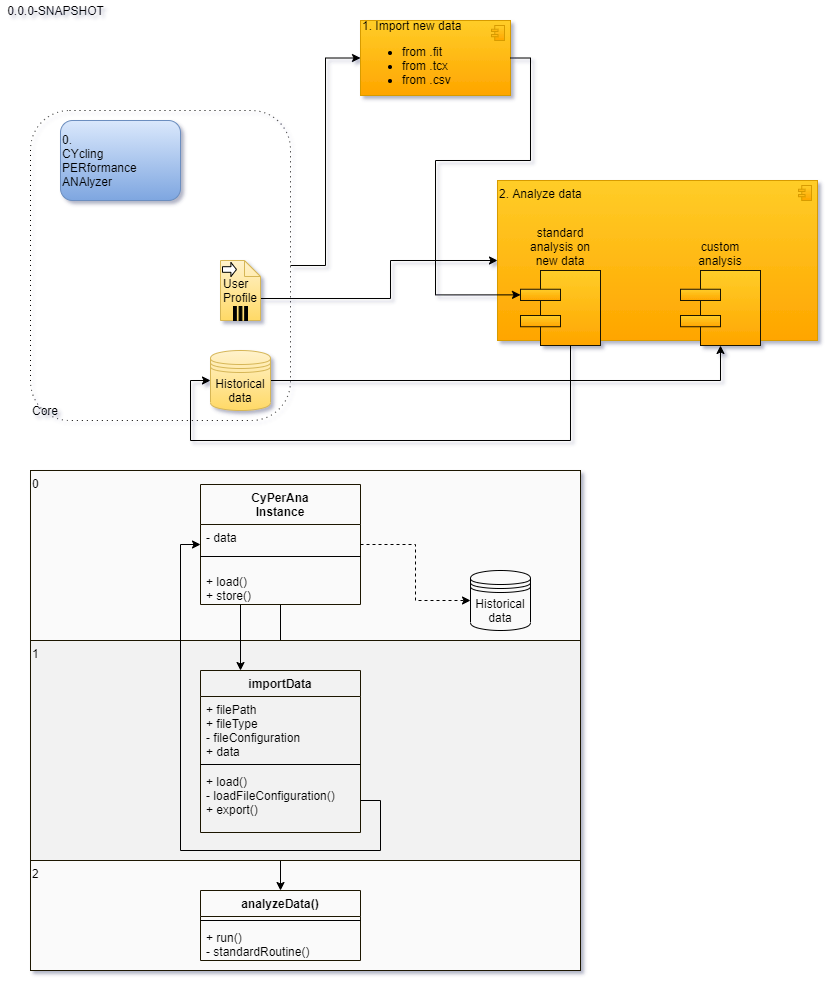

The diagram above was exported from draw.io. Its source (the exported page's mxGraphModel, read from the mxfile embedded in the PNG):
<mxGraphModel dx="1086" dy="806" grid="1" gridSize="10" guides="1" tooltips="1" connect="1" arrows="1" fold="1" page="1" pageScale="1" pageWidth="827" pageHeight="1169" math="0" shadow="0">
  <root>
    <mxCell id="0" />
    <mxCell id="1" parent="0" />
    <mxCell id="Nv6a-7eLcbqfHbxNfvqf-52" value="0" style="whiteSpace=wrap;html=1;strokeColor=#1C1400;align=left;fillColor=#FAFAFA;verticalAlign=top;" parent="1" vertex="1">
      <mxGeometry x="30" y="470" width="550" height="170" as="geometry" />
    </mxCell>
    <mxCell id="Nv6a-7eLcbqfHbxNfvqf-44" value="2" style="whiteSpace=wrap;html=1;strokeColor=#1C1400;align=left;fillColor=#FAFAFA;verticalAlign=top;" parent="1" vertex="1">
      <mxGeometry x="30" y="860" width="550" height="110" as="geometry" />
    </mxCell>
    <mxCell id="Nv6a-7eLcbqfHbxNfvqf-23" style="edgeStyle=orthogonalEdgeStyle;rounded=0;orthogonalLoop=1;jettySize=auto;html=1;entryX=0;entryY=0.5;entryDx=0;entryDy=0;entryPerimeter=0;" parent="1" source="Nv6a-7eLcbqfHbxNfvqf-14" target="Nv6a-7eLcbqfHbxNfvqf-22" edge="1">
      <mxGeometry relative="1" as="geometry" />
    </mxCell>
    <mxCell id="Nv6a-7eLcbqfHbxNfvqf-14" value="Core" style="shape=ext;rounded=1;html=1;whiteSpace=wrap;dashed=1;dashPattern=1 4;fillColor=none;align=left;container=0;direction=center;labelPosition=center;verticalLabelPosition=middle;verticalAlign=bottom;" parent="1" vertex="1">
      <mxGeometry x="30" y="110" width="260" height="310" as="geometry">
        <mxRectangle x="40" y="250" width="100" height="30" as="alternateBounds" />
      </mxGeometry>
    </mxCell>
    <mxCell id="Nv6a-7eLcbqfHbxNfvqf-8" value="0.&lt;br&gt;CYcling&lt;br&gt;PERformance&lt;br&gt;ANAlyzer" style="shape=ext;rounded=1;html=1;whiteSpace=wrap;fillColor=#dae8fc;align=left;strokeColor=#6c8ebf;gradientColor=#7ea6e0;" parent="1" vertex="1">
      <mxGeometry x="60" y="120" width="120" height="80" as="geometry" />
    </mxCell>
    <mxCell id="Nv6a-7eLcbqfHbxNfvqf-32" style="edgeStyle=orthogonalEdgeStyle;rounded=0;orthogonalLoop=1;jettySize=auto;html=1;exitX=1;exitY=0.5;exitDx=0;exitDy=0;" parent="1" source="Nv6a-7eLcbqfHbxNfvqf-9" target="Nv6a-7eLcbqfHbxNfvqf-28" edge="1">
      <mxGeometry relative="1" as="geometry">
        <Array as="points">
          <mxPoint x="720" y="380" />
        </Array>
      </mxGeometry>
    </mxCell>
    <mxCell id="Nv6a-7eLcbqfHbxNfvqf-9" value="Historical data" style="shape=datastore;whiteSpace=wrap;html=1;fillColor=#fff2cc;strokeColor=#d6b656;gradientColor=#ffd966;" parent="1" vertex="1">
      <mxGeometry x="210" y="350" width="60" height="60" as="geometry" />
    </mxCell>
    <mxCell id="Nv6a-7eLcbqfHbxNfvqf-26" style="edgeStyle=orthogonalEdgeStyle;rounded=0;orthogonalLoop=1;jettySize=auto;html=1;exitX=0;exitY=0;exitDx=40;exitDy=38;exitPerimeter=0;entryX=0;entryY=0.5;entryDx=0;entryDy=0;entryPerimeter=0;" parent="1" source="Nv6a-7eLcbqfHbxNfvqf-11" target="Nv6a-7eLcbqfHbxNfvqf-24" edge="1">
      <mxGeometry relative="1" as="geometry">
        <Array as="points">
          <mxPoint x="390" y="298" />
          <mxPoint x="390" y="260" />
        </Array>
      </mxGeometry>
    </mxCell>
    <mxCell id="Nv6a-7eLcbqfHbxNfvqf-11" value="&lt;div style=&quot;text-align: left&quot;&gt;&lt;span&gt;User&lt;/span&gt;&lt;/div&gt;&lt;div style=&quot;text-align: left&quot;&gt;&lt;span&gt;Profile&lt;/span&gt;&lt;/div&gt;" style="shape=note;whiteSpace=wrap;size=16;html=1;dropTarget=0;fillColor=#fff2cc;strokeColor=#d6b656;gradientColor=#ffd966;" parent="1" vertex="1">
      <mxGeometry x="220" y="260" width="40" height="60" as="geometry" />
    </mxCell>
    <mxCell id="Nv6a-7eLcbqfHbxNfvqf-12" value="" style="html=1;shape=singleArrow;arrowWidth=0.4;arrowSize=0.4;outlineConnect=0;" parent="Nv6a-7eLcbqfHbxNfvqf-11" vertex="1">
      <mxGeometry width="14" height="14" relative="1" as="geometry">
        <mxPoint x="2" y="2" as="offset" />
      </mxGeometry>
    </mxCell>
    <mxCell id="Nv6a-7eLcbqfHbxNfvqf-13" value="" style="html=1;whiteSpace=wrap;shape=parallelMarker;outlineConnect=0;" parent="Nv6a-7eLcbqfHbxNfvqf-11" vertex="1">
      <mxGeometry x="0.5" y="1" width="14" height="14" relative="1" as="geometry">
        <mxPoint x="-7" y="-14" as="offset" />
      </mxGeometry>
    </mxCell>
    <mxCell id="Nv6a-7eLcbqfHbxNfvqf-22" value="1. Import new data&lt;br&gt;&lt;ul&gt;&lt;li&gt;from .fit&lt;/li&gt;&lt;li&gt;from .tcx&lt;/li&gt;&lt;li&gt;from .csv&lt;/li&gt;&lt;/ul&gt;" style="html=1;outlineConnect=0;whiteSpace=wrap;fillColor=#ffcd28;shape=mxgraph.archimate3.application;appType=comp;archiType=square;align=left;gradientColor=#ffa500;strokeColor=#d79b00;" parent="1" vertex="1">
      <mxGeometry x="360" y="20" width="150" height="75" as="geometry" />
    </mxCell>
    <mxCell id="Nv6a-7eLcbqfHbxNfvqf-24" value="2. Analyze data" style="html=1;outlineConnect=0;whiteSpace=wrap;fillColor=#ffcd28;shape=mxgraph.archimate3.application;appType=comp;archiType=square;align=left;gradientColor=#ffa500;strokeColor=#d79b00;verticalAlign=top;" parent="1" vertex="1">
      <mxGeometry x="497" y="180" width="320" height="160" as="geometry" />
    </mxCell>
    <mxCell id="Nv6a-7eLcbqfHbxNfvqf-27" value="standard analysis on new data" style="html=1;outlineConnect=0;whiteSpace=wrap;fillColor=#ffcd28;shape=mxgraph.archimate3.component;align=center;gradientColor=#ffa500;strokeColor=#1C1400;labelPosition=center;verticalLabelPosition=top;verticalAlign=bottom;" parent="1" vertex="1">
      <mxGeometry x="520" y="270" width="80" height="75" as="geometry" />
    </mxCell>
    <mxCell id="Nv6a-7eLcbqfHbxNfvqf-25" style="edgeStyle=orthogonalEdgeStyle;rounded=0;orthogonalLoop=1;jettySize=auto;html=1;entryX=0;entryY=0.5;entryDx=0;entryDy=0;exitX=0.625;exitY=1;exitDx=0;exitDy=0;exitPerimeter=0;" parent="1" source="Nv6a-7eLcbqfHbxNfvqf-27" target="Nv6a-7eLcbqfHbxNfvqf-9" edge="1">
      <mxGeometry relative="1" as="geometry">
        <Array as="points">
          <mxPoint x="570" y="440" />
          <mxPoint x="190" y="440" />
          <mxPoint x="190" y="380" />
        </Array>
      </mxGeometry>
    </mxCell>
    <mxCell id="Nv6a-7eLcbqfHbxNfvqf-28" value="custom analysis" style="html=1;outlineConnect=0;whiteSpace=wrap;fillColor=#ffcd28;shape=mxgraph.archimate3.component;align=center;gradientColor=#ffa500;strokeColor=#1C1400;labelPosition=center;verticalLabelPosition=top;verticalAlign=bottom;" parent="1" vertex="1">
      <mxGeometry x="680" y="270" width="80" height="75" as="geometry" />
    </mxCell>
    <mxCell id="Nv6a-7eLcbqfHbxNfvqf-33" style="edgeStyle=orthogonalEdgeStyle;rounded=0;orthogonalLoop=1;jettySize=auto;html=1;exitX=1;exitY=0.5;exitDx=0;exitDy=0;exitPerimeter=0;entryX=0;entryY=0.325;entryDx=0;entryDy=0;entryPerimeter=0;" parent="1" source="Nv6a-7eLcbqfHbxNfvqf-22" target="Nv6a-7eLcbqfHbxNfvqf-27" edge="1">
      <mxGeometry relative="1" as="geometry">
        <Array as="points">
          <mxPoint x="530" y="58" />
          <mxPoint x="530" y="160" />
          <mxPoint x="435" y="160" />
          <mxPoint x="435" y="294" />
        </Array>
      </mxGeometry>
    </mxCell>
    <mxCell id="Nv6a-7eLcbqfHbxNfvqf-38" value="analyzeData()" style="swimlane;fontStyle=1;align=center;verticalAlign=top;childLayout=stackLayout;horizontal=1;startSize=26;horizontalStack=0;resizeParent=1;resizeParentMax=0;resizeLast=0;collapsible=1;marginBottom=0;strokeColor=#1C1400;fillColor=none;" parent="1" vertex="1">
      <mxGeometry x="200" y="890" width="160" height="70" as="geometry" />
    </mxCell>
    <mxCell id="Nv6a-7eLcbqfHbxNfvqf-40" value="" style="line;strokeWidth=1;fillColor=none;align=left;verticalAlign=middle;spacingTop=-1;spacingLeft=3;spacingRight=3;rotatable=0;labelPosition=right;points=[];portConstraint=eastwest;" parent="Nv6a-7eLcbqfHbxNfvqf-38" vertex="1">
      <mxGeometry y="26" width="160" height="8" as="geometry" />
    </mxCell>
    <mxCell id="Nv6a-7eLcbqfHbxNfvqf-63" value="+ run()&#10;- standardRoutine()" style="text;strokeColor=none;fillColor=none;align=left;verticalAlign=top;spacingLeft=4;spacingRight=4;overflow=hidden;rotatable=0;points=[[0,0.5],[1,0.5]];portConstraint=eastwest;" parent="Nv6a-7eLcbqfHbxNfvqf-38" vertex="1">
      <mxGeometry y="34" width="160" height="36" as="geometry" />
    </mxCell>
    <mxCell id="Nv6a-7eLcbqfHbxNfvqf-47" value="Historical data" style="shape=datastore;whiteSpace=wrap;html=1;fillColor=none;" parent="1" vertex="1">
      <mxGeometry x="470" y="570" width="60" height="60" as="geometry" />
    </mxCell>
    <mxCell id="Nv6a-7eLcbqfHbxNfvqf-56" style="edgeStyle=orthogonalEdgeStyle;rounded=0;orthogonalLoop=1;jettySize=auto;html=1;strokeColor=#000000;noJump=1;entryX=0.5;entryY=0;entryDx=0;entryDy=0;exitX=0.5;exitY=1;exitDx=0;exitDy=0;" parent="1" source="Nv6a-7eLcbqfHbxNfvqf-48" target="Nv6a-7eLcbqfHbxNfvqf-38" edge="1">
      <mxGeometry relative="1" as="geometry">
        <mxPoint x="280" y="930" as="targetPoint" />
        <Array as="points" />
      </mxGeometry>
    </mxCell>
    <mxCell id="Nv6a-7eLcbqfHbxNfvqf-48" value="CyPerAna&#10;Instance" style="swimlane;fontStyle=1;align=center;verticalAlign=top;childLayout=stackLayout;horizontal=1;startSize=40;horizontalStack=0;resizeParent=1;resizeParentMax=0;resizeLast=0;collapsible=1;marginBottom=0;strokeColor=#1C1400;fillColor=none;" parent="1" vertex="1">
      <mxGeometry x="200" y="484" width="160" height="120" as="geometry" />
    </mxCell>
    <mxCell id="Nv6a-7eLcbqfHbxNfvqf-62" value="- data" style="text;strokeColor=none;fillColor=none;align=left;verticalAlign=top;spacingLeft=4;spacingRight=4;overflow=hidden;rotatable=0;points=[[0,0.5],[1,0.5]];portConstraint=eastwest;" parent="Nv6a-7eLcbqfHbxNfvqf-48" vertex="1">
      <mxGeometry y="40" width="160" height="20" as="geometry" />
    </mxCell>
    <mxCell id="Nv6a-7eLcbqfHbxNfvqf-50" value="" style="line;strokeWidth=1;fillColor=none;align=left;verticalAlign=middle;spacingTop=-1;spacingLeft=3;spacingRight=3;rotatable=0;labelPosition=right;points=[];portConstraint=eastwest;" parent="Nv6a-7eLcbqfHbxNfvqf-48" vertex="1">
      <mxGeometry y="60" width="160" height="24" as="geometry" />
    </mxCell>
    <mxCell id="Nv6a-7eLcbqfHbxNfvqf-61" value="+ load()&#10;+ store()" style="text;strokeColor=none;fillColor=none;align=left;verticalAlign=top;spacingLeft=4;spacingRight=4;overflow=hidden;rotatable=0;points=[[0,0.5],[1,0.5]];portConstraint=eastwest;" parent="Nv6a-7eLcbqfHbxNfvqf-48" vertex="1">
      <mxGeometry y="84" width="160" height="36" as="geometry" />
    </mxCell>
    <mxCell id="Nv6a-7eLcbqfHbxNfvqf-55" style="edgeStyle=orthogonalEdgeStyle;rounded=0;orthogonalLoop=1;jettySize=auto;html=1;exitX=1;exitY=0.5;exitDx=0;exitDy=0;entryX=0;entryY=0.5;entryDx=0;entryDy=0;dashed=1;" parent="1" source="Nv6a-7eLcbqfHbxNfvqf-48" target="Nv6a-7eLcbqfHbxNfvqf-47" edge="1">
      <mxGeometry relative="1" as="geometry">
        <mxPoint x="210" y="810" as="sourcePoint" />
        <mxPoint x="210" y="525" as="targetPoint" />
      </mxGeometry>
    </mxCell>
    <mxCell id="Nv6a-7eLcbqfHbxNfvqf-43" value="1" style="whiteSpace=wrap;html=1;strokeColor=#1C1400;align=left;fillColor=#F2F2F2;verticalAlign=top;" parent="1" vertex="1">
      <mxGeometry x="30" y="640" width="550" height="220" as="geometry" />
    </mxCell>
    <mxCell id="Nv6a-7eLcbqfHbxNfvqf-34" value="importData" style="swimlane;fontStyle=1;align=center;verticalAlign=top;childLayout=stackLayout;horizontal=1;startSize=26;horizontalStack=0;resizeParent=1;resizeParentMax=0;resizeLast=0;collapsible=1;marginBottom=0;strokeColor=#1C1400;fillColor=none;" parent="1" vertex="1">
      <mxGeometry x="200" y="670" width="160" height="162" as="geometry" />
    </mxCell>
    <mxCell id="Nv6a-7eLcbqfHbxNfvqf-35" value="+ filePath&#10;+ fileType&#10;- fileConfiguration&#10;+ data" style="text;strokeColor=none;fillColor=none;align=left;verticalAlign=top;spacingLeft=4;spacingRight=4;overflow=hidden;rotatable=0;points=[[0,0.5],[1,0.5]];portConstraint=eastwest;" parent="Nv6a-7eLcbqfHbxNfvqf-34" vertex="1">
      <mxGeometry y="26" width="160" height="64" as="geometry" />
    </mxCell>
    <mxCell id="Nv6a-7eLcbqfHbxNfvqf-36" value="" style="line;strokeWidth=1;fillColor=none;align=left;verticalAlign=middle;spacingTop=-1;spacingLeft=3;spacingRight=3;rotatable=0;labelPosition=right;points=[];portConstraint=eastwest;" parent="Nv6a-7eLcbqfHbxNfvqf-34" vertex="1">
      <mxGeometry y="90" width="160" height="8" as="geometry" />
    </mxCell>
    <mxCell id="Nv6a-7eLcbqfHbxNfvqf-37" value="+ load()&#10;- loadFileConfiguration()&#10;+ export()" style="text;strokeColor=none;fillColor=none;align=left;verticalAlign=top;spacingLeft=4;spacingRight=4;overflow=hidden;rotatable=0;points=[[0,0.5],[1,0.5]];portConstraint=eastwest;" parent="Nv6a-7eLcbqfHbxNfvqf-34" vertex="1">
      <mxGeometry y="98" width="160" height="64" as="geometry" />
    </mxCell>
    <mxCell id="Nv6a-7eLcbqfHbxNfvqf-54" style="edgeStyle=orthogonalEdgeStyle;rounded=0;orthogonalLoop=1;jettySize=auto;html=1;exitX=1;exitY=0.5;exitDx=0;exitDy=0;entryX=0;entryY=0.5;entryDx=0;entryDy=0;" parent="1" source="Nv6a-7eLcbqfHbxNfvqf-37" target="Nv6a-7eLcbqfHbxNfvqf-48" edge="1">
      <mxGeometry relative="1" as="geometry">
        <Array as="points">
          <mxPoint x="380" y="800" />
          <mxPoint x="380" y="850" />
          <mxPoint x="180" y="850" />
          <mxPoint x="180" y="544" />
        </Array>
      </mxGeometry>
    </mxCell>
    <mxCell id="Nv6a-7eLcbqfHbxNfvqf-53" style="edgeStyle=orthogonalEdgeStyle;rounded=0;orthogonalLoop=1;jettySize=auto;html=1;exitX=0.25;exitY=1;exitDx=0;exitDy=0;entryX=0.25;entryY=0;entryDx=0;entryDy=0;" parent="1" source="Nv6a-7eLcbqfHbxNfvqf-48" target="Nv6a-7eLcbqfHbxNfvqf-34" edge="1">
      <mxGeometry relative="1" as="geometry" />
    </mxCell>
    <mxCell id="Nv6a-7eLcbqfHbxNfvqf-64" value="0.0.0-SNAPSHOT" style="text;html=1;align=center;verticalAlign=middle;resizable=0;points=[];autosize=1;" parent="1" vertex="1">
      <mxGeometry width="110" height="20" as="geometry" />
    </mxCell>
  </root>
</mxGraphModel>